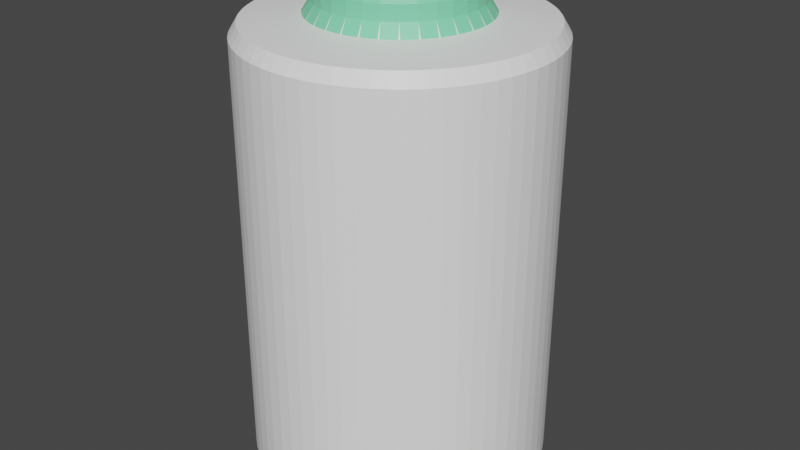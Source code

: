 # Source: old_Metal_Bottle.blend  (saved by Blender 2.82.7; exported with 4.5.12 LTS)
import bpy
from mathutils import Matrix  # noqa: F401  (used for matrix-valued properties, if any)

bpy.ops.wm.read_factory_settings(use_empty=True)
scene = bpy.context.scene
scene.name = 'Scene'

# ---- collections
col_collection = bpy.data.collections.new('Collection'); scene.collection.children.link(col_collection)

# ---- materials (node trees are filled in below, after node groups)
mat_material_001 = bpy.data.materials.new('Material.001')
mat_material_001.use_transparent_shadow = False
mat_material_002 = bpy.data.materials.new('Material.002')
mat_material_002.use_transparent_shadow = False

# ---- material node trees
mat_material_001.use_nodes = True; mat_material_001.node_tree.nodes.clear()
_N = mat_material_001.node_tree.nodes; _L = mat_material_001.node_tree.links
n0 = _N.new('ShaderNodeOutputMaterial'); n0.name = 'Material Output'; n0.location = (300, 300)
n1 = _N.new('ShaderNodeBsdfPrincipled'); n1.name = 'Principled BSDF'; n1.location = (10, 300)
n1.distribution = 'GGX'
n1.subsurface_method = 'BURLEY'
n1.inputs[0].default_value = (1.0, 1.0, 1.0, 1.0)
n1.inputs[3].default_value = 1.45
n1.inputs[27].default_value = (0.0, 0.0, 0.0, 1.0)
n1.inputs[28].default_value = 1.0
_L.new(n1.outputs[0], n0.inputs[0])
n0.is_active_output = True
mat_material_002.use_nodes = True; mat_material_002.node_tree.nodes.clear()
_N = mat_material_002.node_tree.nodes; _L = mat_material_002.node_tree.links
n0 = _N.new('ShaderNodeOutputMaterial'); n0.name = 'Material Output'; n0.location = (300, 300)
n1 = _N.new('ShaderNodeBsdfPrincipled'); n1.name = 'Principled BSDF'; n1.location = (10, 300)
n1.distribution = 'GGX'
n1.subsurface_method = 'BURLEY'
n1.inputs[0].default_value = (0.2141, 0.8, 0.4489, 1.0)
n1.inputs[3].default_value = 1.45
n1.inputs[27].default_value = (0.0, 0.0, 0.0, 1.0)
n1.inputs[28].default_value = 1.0
_L.new(n1.outputs[0], n0.inputs[0])
n0.is_active_output = True

# ---- world
world_world = bpy.data.worlds.new('World'); scene.world = world_world
world_world.use_nodes = True; world_world.node_tree.nodes.clear()
_N = world_world.node_tree.nodes; _L = world_world.node_tree.links
n0 = _N.new('ShaderNodeOutputWorld'); n0.name = 'World Output'; n0.location = (300, 300)
n1 = _N.new('ShaderNodeBackground'); n1.name = 'Background'; n1.location = (10, 300)
n1.inputs[0].default_value = (0.05088, 0.05088, 0.05088, 1.0)
_L.new(n1.outputs[0], n0.inputs[0])
n0.is_active_output = True
world_world.color = (0.05088, 0.05088, 0.05088)
world_world.use_sun_shadow = False
world_world.sun_shadow_jitter_overblur = 0.0

# ---- meshes
me_cylinder = bpy.data.meshes.new('Cylinder')
me_cylinder.from_pydata([(-3.912e-08, 0.9486, -1.0), (-0.05094, 0.995, -0.9488), (0.05094, 0.995, -0.9488), (0.05119, 0.9436, 1.004), (0.05094, 0.995, 0.9488), (-0.05094, 0.995, 0.9488), (-0.05119, 0.9436, 1.004), (0.1851, 0.9303, -1.0), (0.1441, 0.9858, -0.9488), (0.2441, 0.9659, -0.9488), (0.1339, 0.9355, 1.004), (0.2343, 0.9155, 1.004), (0.2441, 0.9659, 0.9488), (0.1441, 0.9858, 0.9488), (0.363, 0.8764, -1.0), (0.3337, 0.9387, -0.9488), (0.4278, 0.8997, -0.9488), (0.3138, 0.8914, 1.004), (0.4084, 0.8522, 1.004), (0.4278, 0.8997, 0.9488), (0.3337, 0.9387, 0.9488), (0.527, 0.7887, -1.0), (0.5104, 0.8556, -0.9488), (0.5951, 0.799, -0.9488), (0.4817, 0.8131, 1.004), (0.5668, 0.7562, 1.004), (0.5951, 0.799, 0.9488), (0.5104, 0.8556, 0.9488), (0.6707, 0.6707, -1.0), (0.6675, 0.7396, -0.9488), (0.7396, 0.6675, -0.9488), (0.6311, 0.7035, 1.004), (0.7035, 0.6311, 1.004), (0.7396, 0.6675, 0.9488), (0.6675, 0.7396, 0.9488), (0.7887, 0.527, -1.0), (0.799, 0.5951, -0.9488), (0.8556, 0.5104, -0.9488), (0.7562, 0.5668, 1.004), (0.8131, 0.4817, 1.004), (0.8556, 0.5104, 0.9488), (0.799, 0.5951, 0.9488), (0.8764, 0.363, -1.0), (0.8997, 0.4278, -0.9488), (0.9387, 0.3337, -0.9488), (0.8522, 0.4084, 1.004), (0.8914, 0.3138, 1.004), (0.9387, 0.3337, 0.9488), (0.8997, 0.4278, 0.9488), (0.9303, 0.1851, -1.0), (0.9659, 0.2441, -0.9488), (0.9858, 0.1441, -0.9488), (0.9155, 0.2343, 1.004), (0.9355, 0.1339, 1.004), (0.9858, 0.1441, 0.9488), (0.9659, 0.2441, 0.9488), (0.9486, 6.007e-08, -1.0), (0.995, 0.05094, -0.9488), (0.995, -0.05094, -0.9488), (0.9436, 0.05119, 1.004), (0.9436, -0.05119, 1.004), (0.995, -0.05094, 0.9488), (0.995, 0.05094, 0.9488), (0.9303, -0.1851, -1.0), (0.9858, -0.1441, -0.9488), (0.9659, -0.2441, -0.9488), (0.9355, -0.1339, 1.004), (0.9155, -0.2343, 1.004), (0.9659, -0.2441, 0.9488), (0.9858, -0.1441, 0.9488), (0.8764, -0.363, -1.0), (0.9387, -0.3337, -0.9488), (0.8997, -0.4278, -0.9488), (0.8914, -0.3138, 1.004), (0.8522, -0.4084, 1.004), (0.8997, -0.4278, 0.9488), (0.9387, -0.3337, 0.9488), (0.7887, -0.527, -1.0), (0.8556, -0.5104, -0.9488), (0.799, -0.5951, -0.9488), (0.8131, -0.4817, 1.004), (0.7562, -0.5668, 1.004), (0.799, -0.5951, 0.9488), (0.8556, -0.5104, 0.9488), (0.6707, -0.6707, -1.0), (0.7396, -0.6675, -0.9488), (0.6675, -0.7396, -0.9488), (0.7035, -0.6311, 1.004), (0.6311, -0.7035, 1.004), (0.6675, -0.7396, 0.9488), (0.7396, -0.6675, 0.9488), (0.527, -0.7887, -1.0), (0.5951, -0.799, -0.9488), (0.5104, -0.8556, -0.9488), (0.5668, -0.7562, 1.004), (0.4817, -0.8131, 1.004), (0.5104, -0.8556, 0.9488), (0.5951, -0.799, 0.9488), (0.363, -0.8764, -1.0), (0.4278, -0.8997, -0.9488), (0.3337, -0.9387, -0.9488), (0.4084, -0.8522, 1.004), (0.3138, -0.8914, 1.004), (0.3337, -0.9387, 0.9488), (0.4278, -0.8997, 0.9488), (0.1851, -0.9303, -1.0), (0.2441, -0.9659, -0.9488), (0.1441, -0.9858, -0.9488), (0.2343, -0.9155, 1.004), (0.1339, -0.9355, 1.004), (0.1441, -0.9858, 0.9488), (0.2441, -0.9659, 0.9488), (-2.943e-07, -0.9486, -1.0), (0.05094, -0.995, -0.9488), (-0.05094, -0.995, -0.9488), (0.05119, -0.9436, 1.004), (-0.05119, -0.9436, 1.004), (-0.05094, -0.995, 0.9488), (0.05094, -0.995, 0.9488), (-0.1851, -0.9303, -1.0), (-0.1441, -0.9858, -0.9488), (-0.2441, -0.9659, -0.9488), (-0.1339, -0.9355, 1.004), (-0.2343, -0.9155, 1.004), (-0.2441, -0.9659, 0.9488), (-0.1441, -0.9858, 0.9488), (-0.363, -0.8764, -1.0), (-0.3337, -0.9387, -0.9488), (-0.4278, -0.8997, -0.9488), (-0.3138, -0.8914, 1.004), (-0.4084, -0.8522, 1.004), (-0.4278, -0.8997, 0.9488), (-0.3337, -0.9387, 0.9488), (-0.527, -0.7887, -1.0), (-0.5104, -0.8556, -0.9488), (-0.5951, -0.799, -0.9488), (-0.4817, -0.8131, 1.004), (-0.5668, -0.7562, 1.004), (-0.5951, -0.799, 0.9488), (-0.5104, -0.8556, 0.9488), (-0.6707, -0.6707, -1.0), (-0.6675, -0.7396, -0.9488), (-0.7396, -0.6675, -0.9488), (-0.6311, -0.7035, 1.004), (-0.7035, -0.6311, 1.004), (-0.7396, -0.6675, 0.9488), (-0.6675, -0.7396, 0.9488), (-0.7887, -0.527, -1.0), (-0.799, -0.5951, -0.9488), (-0.8556, -0.5104, -0.9488), (-0.7562, -0.5668, 1.004), (-0.8131, -0.4817, 1.004), (-0.8556, -0.5104, 0.9488), (-0.799, -0.5951, 0.9488), (-0.8764, -0.363, -1.0), (-0.8997, -0.4278, -0.9488), (-0.9387, -0.3337, -0.9488), (-0.8522, -0.4084, 1.004), (-0.8914, -0.3138, 1.004), (-0.9387, -0.3337, 0.9488), (-0.8997, -0.4278, 0.9488), (-0.9303, -0.1851, -1.0), (-0.9659, -0.2441, -0.9488), (-0.9858, -0.1441, -0.9488), (-0.9155, -0.2343, 1.004), (-0.9355, -0.1339, 1.004), (-0.9858, -0.1441, 0.9488), (-0.9659, -0.2441, 0.9488), (-0.9486, 8.717e-07, -1.0), (-0.995, -0.05094, -0.9488), (-0.995, 0.05094, -0.9488), (-0.9436, -0.05119, 1.004), (-0.9436, 0.05119, 1.004), (-0.995, 0.05094, 0.9488), (-0.995, -0.05094, 0.9488), (-0.9303, 0.1851, -1.0), (-0.9858, 0.1441, -0.9488), (-0.9659, 0.2441, -0.9488), (-0.9355, 0.1339, 1.004), (-0.9155, 0.2343, 1.004), (-0.9659, 0.2441, 0.9488), (-0.9858, 0.1441, 0.9488), (-0.8764, 0.363, -1.0), (-0.9387, 0.3337, -0.9488), (-0.8997, 0.4278, -0.9488), (-0.8914, 0.3138, 1.004), (-0.8522, 0.4084, 1.004), (-0.8997, 0.4278, 0.9488), (-0.9387, 0.3337, 0.9488), (-0.7887, 0.527, -1.0), (-0.8556, 0.5104, -0.9488), (-0.799, 0.5951, -0.9488), (-0.8131, 0.4817, 1.004), (-0.7562, 0.5668, 1.004), (-0.799, 0.5951, 0.9488), (-0.8556, 0.5104, 0.9488), (-0.6707, 0.6707, -1.0), (-0.7396, 0.6675, -0.9488), (-0.6675, 0.7396, -0.9488), (-0.7035, 0.6311, 1.004), (-0.6311, 0.7035, 1.004), (-0.6675, 0.7396, 0.9488), (-0.7396, 0.6675, 0.9488), (-0.527, 0.7887, -1.0), (-0.5951, 0.799, -0.9488), (-0.5104, 0.8556, -0.9488), (-0.5668, 0.7562, 1.004), (-0.4817, 0.8131, 1.004), (-0.5104, 0.8556, 0.9488), (-0.5951, 0.799, 0.9488), (-0.363, 0.8764, -1.0), (-0.4278, 0.8997, -0.9488), (-0.3337, 0.9387, -0.9488), (-0.4084, 0.8522, 1.004), (-0.3138, 0.8914, 1.004), (-0.3337, 0.9387, 0.9488), (-0.4278, 0.8997, 0.9488), (-0.1851, 0.9303, -1.0), (-0.2441, 0.9659, -0.9488), (-0.1441, 0.9858, -0.9488), (-0.2343, 0.9155, 1.004), (-0.1339, 0.9355, 1.004), (-0.1441, 0.9858, 0.9488), (-0.2441, 0.9659, 0.9488), (0.05094, 0.5172, 1.085), (0.1509, 0.4974, 1.085), (0.1611, 0.5476, 1.03), (0.06071, 0.5676, 1.03), (0.05094, 0.5172, 1.085), (0.05119, 0.5685, 1.03), (-0.05119, 0.5685, 1.03), (-0.05094, 0.5172, 1.085), (0.1509, 0.4974, 1.085), (0.245, 0.4584, 1.085), (0.2649, 0.5057, 1.03), (0.1703, 0.5448, 1.03), (0.245, 0.4584, 1.085), (0.3297, 0.4018, 1.085), (0.3584, 0.4443, 1.03), (0.2733, 0.5011, 1.03), (0.3297, 0.4018, 1.085), (0.4018, 0.3297, 1.085), (0.4382, 0.3658, 1.03), (0.3658, 0.4382, 1.03), (0.4018, 0.3297, 1.085), (0.4584, 0.245, 1.085), (0.5011, 0.2733, 1.03), (0.4443, 0.3584, 1.03), (0.4584, 0.245, 1.085), (0.4974, 0.1509, 1.085), (0.5448, 0.1703, 1.03), (0.5057, 0.2649, 1.03), (0.4974, 0.1509, 1.085), (0.5172, 0.05094, 1.085), (0.5676, 0.06071, 1.03), (0.5476, 0.1611, 1.03), (0.5172, 0.05094, 1.085), (0.5172, -0.05094, 1.085), (0.5685, -0.05119, 1.03), (0.5685, 0.05119, 1.03), (0.5172, -0.05094, 1.085), (0.4974, -0.1509, 1.085), (0.5476, -0.1611, 1.03), (0.5676, -0.06071, 1.03), (0.4974, -0.1509, 1.085), (0.4584, -0.245, 1.085), (0.5057, -0.2649, 1.03), (0.5448, -0.1703, 1.03), (0.4584, -0.245, 1.085), (0.4018, -0.3297, 1.085), (0.4443, -0.3584, 1.03), (0.5011, -0.2733, 1.03), (0.4018, -0.3297, 1.085), (0.3297, -0.4018, 1.085), (0.3658, -0.4382, 1.03), (0.4382, -0.3658, 1.03), (0.3297, -0.4018, 1.085), (0.245, -0.4584, 1.085), (0.2733, -0.5011, 1.03), (0.3584, -0.4443, 1.03), (0.245, -0.4584, 1.085), (0.1509, -0.4974, 1.085), (0.1703, -0.5448, 1.03), (0.2649, -0.5057, 1.03), (0.1509, -0.4974, 1.085), (0.05094, -0.5172, 1.085), (0.06071, -0.5676, 1.03), (0.1611, -0.5476, 1.03), (0.05094, -0.5172, 1.085), (-0.05094, -0.5172, 1.085), (-0.05119, -0.5685, 1.03), (0.05119, -0.5685, 1.03), (-0.05094, -0.5172, 1.085), (-0.1509, -0.4974, 1.085), (-0.1611, -0.5476, 1.03), (-0.06071, -0.5676, 1.03), (-0.1509, -0.4974, 1.085), (-0.245, -0.4584, 1.085), (-0.2649, -0.5057, 1.03), (-0.1703, -0.5448, 1.03), (-0.245, -0.4584, 1.085), (-0.3297, -0.4018, 1.085), (-0.3584, -0.4443, 1.03), (-0.2733, -0.5011, 1.03), (-0.3297, -0.4018, 1.085), (-0.4018, -0.3297, 1.085), (-0.4382, -0.3658, 1.03), (-0.3658, -0.4382, 1.03), (-0.4018, -0.3297, 1.085), (-0.4584, -0.245, 1.085), (-0.5011, -0.2733, 1.03), (-0.4443, -0.3584, 1.03), (-0.4584, -0.245, 1.085), (-0.4974, -0.1509, 1.085), (-0.5448, -0.1703, 1.03), (-0.5057, -0.2649, 1.03), (-0.4974, -0.1509, 1.085), (-0.5172, -0.05094, 1.085), (-0.5676, -0.06071, 1.03), (-0.5476, -0.1611, 1.03), (-0.5172, -0.05094, 1.085), (-0.5172, 0.05094, 1.085), (-0.5685, 0.05119, 1.03), (-0.5685, -0.05119, 1.03), (-0.5172, 0.05094, 1.085), (-0.4974, 0.1509, 1.085), (-0.5476, 0.1611, 1.03), (-0.5676, 0.06071, 1.03), (-0.4974, 0.1509, 1.085), (-0.4584, 0.245, 1.085), (-0.5057, 0.2649, 1.03), (-0.5448, 0.1703, 1.03), (-0.4584, 0.245, 1.085), (-0.4018, 0.3297, 1.085), (-0.4443, 0.3584, 1.03), (-0.5011, 0.2733, 1.03), (-0.4018, 0.3297, 1.085), (-0.3297, 0.4018, 1.085), (-0.3658, 0.4382, 1.03), (-0.4382, 0.3658, 1.03), (-0.3297, 0.4018, 1.085), (-0.245, 0.4584, 1.085), (-0.2733, 0.5011, 1.03), (-0.3584, 0.4443, 1.03), (-0.245, 0.4584, 1.085), (-0.1509, 0.4974, 1.085), (-0.1703, 0.5448, 1.03), (-0.2649, 0.5057, 1.03), (-0.1509, 0.4974, 1.085), (-0.05094, 0.5172, 1.085), (-0.06071, 0.5676, 1.03), (-0.1611, 0.5476, 1.03), (0.05094, 0.5172, 1.149), (0.09185, 0.4618, 1.2), (0.1509, 0.4974, 1.149), (0.05094, 0.5172, 1.149), (-0.05094, 0.5172, 1.149), (3.865e-08, 0.4708, 1.2), (0.1509, 0.4974, 1.149), (0.1802, 0.435, 1.2), (0.245, 0.4584, 1.149), (0.245, 0.4584, 1.149), (0.2616, 0.3915, 1.2), (0.3297, 0.4018, 1.149), (0.3297, 0.4018, 1.149), (0.3329, 0.3329, 1.2), (0.4018, 0.3297, 1.149), (0.4018, 0.3297, 1.149), (0.3915, 0.2616, 1.2), (0.4584, 0.245, 1.149), (0.4584, 0.245, 1.149), (0.435, 0.1802, 1.2), (0.4974, 0.1509, 1.149), (0.4974, 0.1509, 1.149), (0.4618, 0.09185, 1.2), (0.5172, 0.05094, 1.149), (0.5172, 0.05094, 1.149), (0.4708, 1.746e-07, 1.2), (0.5172, -0.05094, 1.149), (0.5172, -0.05094, 1.149), (0.4618, -0.09185, 1.2), (0.4974, -0.1509, 1.149), (0.4974, -0.1509, 1.149), (0.435, -0.1802, 1.2), (0.4584, -0.245, 1.149), (0.4584, -0.245, 1.149), (0.3915, -0.2616, 1.2), (0.4018, -0.3297, 1.149), (0.4018, -0.3297, 1.149), (0.3329, -0.3329, 1.2), (0.3297, -0.4018, 1.149), (0.3297, -0.4018, 1.149), (0.2616, -0.3915, 1.2), (0.245, -0.4584, 1.149), (0.245, -0.4584, 1.149), (0.1802, -0.435, 1.2), (0.1509, -0.4974, 1.149), (0.1509, -0.4974, 1.149), (0.09185, -0.4618, 1.2), (0.05094, -0.5172, 1.149), (0.05094, -0.5172, 1.149), (-2.021e-07, -0.4708, 1.2), (-0.05094, -0.5172, 1.149), (-0.05094, -0.5172, 1.149), (-0.09185, -0.4618, 1.2), (-0.1509, -0.4974, 1.149), (-0.1509, -0.4974, 1.149), (-0.1802, -0.435, 1.2), (-0.245, -0.4584, 1.149), (-0.245, -0.4584, 1.149), (-0.2616, -0.3915, 1.2), (-0.3297, -0.4018, 1.149), (-0.3297, -0.4018, 1.149), (-0.3329, -0.3329, 1.2), (-0.4018, -0.3297, 1.149), (-0.4018, -0.3297, 1.149), (-0.3915, -0.2616, 1.2), (-0.4584, -0.245, 1.149), (-0.4584, -0.245, 1.149), (-0.435, -0.1802, 1.2), (-0.4974, -0.1509, 1.149), (-0.4974, -0.1509, 1.149), (-0.4618, -0.09185, 1.2), (-0.5172, -0.05094, 1.149), (-0.5172, -0.05094, 1.149), (-0.4708, 6.715e-07, 1.2), (-0.5172, 0.05094, 1.149), (-0.5172, 0.05094, 1.149), (-0.4618, 0.09185, 1.2), (-0.4974, 0.1509, 1.149), (-0.4974, 0.1509, 1.149), (-0.435, 0.1802, 1.2), (-0.4584, 0.245, 1.149), (-0.4584, 0.245, 1.149), (-0.3915, 0.2616, 1.2), (-0.4018, 0.3297, 1.149), (-0.4018, 0.3297, 1.149), (-0.3329, 0.3329, 1.2), (-0.3297, 0.4018, 1.149), (-0.3297, 0.4018, 1.149), (-0.2616, 0.3915, 1.2), (-0.245, 0.4584, 1.149), (-0.245, 0.4584, 1.149), (-0.1802, 0.435, 1.2), (-0.1509, 0.4974, 1.149), (-0.1509, 0.4974, 1.149), (-0.09185, 0.4618, 1.2), (-0.05094, 0.5172, 1.149)], [], [(219, 222, 5, 1), (17, 11, 226, 235), (24, 18, 234, 239), (31, 25, 238, 243), (38, 32, 242, 247), (45, 39, 246, 251), (52, 46, 250, 255), (59, 53, 254, 259), (66, 60, 258, 263), (73, 67, 262, 267), (80, 74, 266, 271), (87, 81, 270, 275), (94, 88, 274, 279), (101, 95, 278, 283), (108, 102, 282, 287), (115, 109, 286, 291), (122, 116, 290, 295), (129, 123, 294, 299), (136, 130, 298, 303), (143, 137, 302, 307), (150, 144, 306, 311), (157, 151, 310, 315), (164, 158, 314, 319), (171, 165, 318, 323), (178, 172, 322, 327), (185, 179, 326, 331), (192, 186, 330, 335), (199, 193, 334, 339), (206, 200, 338, 343), (213, 207, 342, 347), (16, 19, 27, 22), (220, 214, 346, 351), (10, 3, 229, 227), (2, 4, 13, 8), (240, 237, 363, 364), (79, 82, 90, 85), (142, 145, 153, 148), (205, 208, 216, 211), (51, 54, 62, 57), (114, 117, 125, 120), (177, 180, 188, 183), (23, 26, 34, 29), (86, 89, 97, 92), (149, 152, 160, 155), (212, 215, 223, 218), (58, 61, 69, 64), (121, 124, 132, 127), (184, 187, 195, 190), (30, 33, 41, 36), (93, 96, 104, 99), (156, 159, 167, 162), (224, 228, 355, 352), (65, 68, 76, 71), (128, 131, 139, 134), (191, 194, 202, 197), (37, 40, 48, 43), (100, 103, 111, 106), (163, 166, 174, 169), (6, 221, 350, 230), (9, 12, 20, 15), (72, 75, 83, 78), (135, 138, 146, 141), (198, 201, 209, 204), (44, 47, 55, 50), (107, 110, 118, 113), (170, 173, 181, 176), (348, 345, 444, 445), (296, 293, 405, 406), (244, 241, 366, 367), (353, 357, 446, 443, 440, 437, 434, 431, 428, 425, 422, 419, 416, 413, 410, 407, 404, 401, 398, 395, 392, 389, 386, 383, 380, 377, 374, 371, 368, 365, 362, 359), (300, 297, 408, 409), (248, 245, 369, 370), (236, 233, 360, 361), (304, 301, 411, 412), (252, 249, 372, 373), (308, 305, 414, 415), (256, 253, 375, 376), (312, 309, 417, 418), (260, 257, 378, 379), (316, 313, 420, 421), (264, 261, 381, 382), (320, 317, 423, 424), (268, 265, 384, 385), (324, 321, 426, 427), (272, 269, 387, 388), (328, 325, 429, 430), (276, 273, 390, 391), (332, 329, 432, 433), (280, 277, 393, 394), (336, 333, 435, 436), (284, 281, 396, 397), (232, 225, 354, 358), (340, 337, 438, 439), (288, 285, 399, 400), (231, 349, 447, 356), (344, 341, 441, 442), (292, 289, 402, 403), (0, 1, 2), (3, 4, 5, 6), (7, 8, 9), (10, 11, 12, 13), (14, 15, 16), (17, 18, 19, 20), (21, 22, 23), (24, 25, 26, 27), (28, 29, 30), (31, 32, 33, 34), (35, 36, 37), (38, 39, 40, 41), (42, 43, 44), (45, 46, 47, 48), (49, 50, 51), (52, 53, 54, 55), (56, 57, 58), (59, 60, 61, 62), (63, 64, 65), (66, 67, 68, 69), (70, 71, 72), (73, 74, 75, 76), (77, 78, 79), (80, 81, 82, 83), (84, 85, 86), (87, 88, 89, 90), (91, 92, 93), (94, 95, 96, 97), (98, 99, 100), (101, 102, 103, 104), (105, 106, 107), (108, 109, 110, 111), (112, 113, 114), (115, 116, 117, 118), (119, 120, 121), (122, 123, 124, 125), (126, 127, 128), (129, 130, 131, 132), (133, 134, 135), (136, 137, 138, 139), (140, 141, 142), (143, 144, 145, 146), (147, 148, 149), (150, 151, 152, 153), (154, 155, 156), (157, 158, 159, 160), (161, 162, 163), (164, 165, 166, 167), (168, 169, 170), (171, 172, 173, 174), (175, 176, 177), (178, 179, 180, 181), (182, 183, 184), (185, 186, 187, 188), (189, 190, 191), (192, 193, 194, 195), (196, 197, 198), (199, 200, 201, 202), (203, 204, 205), (206, 207, 208, 209), (210, 211, 212), (213, 214, 215, 216), (217, 218, 219), (220, 221, 222, 223), (224, 225, 226, 227), (228, 229, 230, 231), (232, 233, 234, 235), (236, 237, 238, 239), (240, 241, 242, 243), (244, 245, 246, 247), (248, 249, 250, 251), (252, 253, 254, 255), (256, 257, 258, 259), (260, 261, 262, 263), (264, 265, 266, 267), (268, 269, 270, 271), (272, 273, 274, 275), (276, 277, 278, 279), (280, 281, 282, 283), (284, 285, 286, 287), (288, 289, 290, 291), (292, 293, 294, 295), (296, 297, 298, 299), (300, 301, 302, 303), (304, 305, 306, 307), (308, 309, 310, 311), (312, 313, 314, 315), (316, 317, 318, 319), (320, 321, 322, 323), (324, 325, 326, 327), (328, 329, 330, 331), (332, 333, 334, 335), (336, 337, 338, 339), (340, 341, 342, 343), (344, 345, 346, 347), (348, 349, 350, 351), (352, 353, 354), (355, 356, 357), (358, 359, 360), (361, 362, 363), (364, 365, 366), (367, 368, 369), (370, 371, 372), (373, 374, 375), (376, 377, 378), (379, 380, 381), (382, 383, 384), (385, 386, 387), (388, 389, 390), (391, 392, 393), (394, 395, 396), (397, 398, 399), (400, 401, 402), (403, 404, 405), (406, 407, 408), (409, 410, 411), (412, 413, 414), (415, 416, 417), (418, 419, 420), (421, 422, 423), (424, 425, 426), (427, 428, 429), (430, 431, 432), (433, 434, 435), (436, 437, 438), (439, 440, 441), (442, 443, 444), (445, 446, 447), (2, 8, 7, 0), (13, 4, 3, 10), (1, 5, 4, 2), (12, 9, 8, 13), (9, 15, 14, 7), (20, 12, 11, 17), (19, 16, 15, 20), (16, 22, 21, 14), (27, 19, 18, 24), (26, 23, 22, 27), (23, 29, 28, 21), (34, 26, 25, 31), (33, 30, 29, 34), (30, 36, 35, 28), (41, 33, 32, 38), (40, 37, 36, 41), (37, 43, 42, 35), (48, 40, 39, 45), (47, 44, 43, 48), (44, 50, 49, 42), (55, 47, 46, 52), (54, 51, 50, 55), (51, 57, 56, 49), (62, 54, 53, 59), (61, 58, 57, 62), (58, 64, 63, 56), (69, 61, 60, 66), (68, 65, 64, 69), (65, 71, 70, 63), (76, 68, 67, 73), (75, 72, 71, 76), (72, 78, 77, 70), (83, 75, 74, 80), (82, 79, 78, 83), (79, 85, 84, 77), (90, 82, 81, 87), (89, 86, 85, 90), (86, 92, 91, 84), (97, 89, 88, 94), (96, 93, 92, 97), (93, 99, 98, 91), (104, 96, 95, 101), (103, 100, 99, 104), (100, 106, 105, 98), (111, 103, 102, 108), (110, 107, 106, 111), (107, 113, 112, 105), (118, 110, 109, 115), (117, 114, 113, 118), (114, 120, 119, 112), (125, 117, 116, 122), (124, 121, 120, 125), (121, 127, 126, 119), (132, 124, 123, 129), (131, 128, 127, 132), (128, 134, 133, 126), (139, 131, 130, 136), (138, 135, 134, 139), (135, 141, 140, 133), (146, 138, 137, 143), (145, 142, 141, 146), (142, 148, 147, 140), (153, 145, 144, 150), (152, 149, 148, 153), (149, 155, 154, 147), (160, 152, 151, 157), (159, 156, 155, 160), (156, 162, 161, 154), (167, 159, 158, 164), (166, 163, 162, 167), (163, 169, 168, 161), (174, 166, 165, 171), (173, 170, 169, 174), (170, 176, 175, 168), (181, 173, 172, 178), (180, 177, 176, 181), (177, 183, 182, 175), (188, 180, 179, 185), (187, 184, 183, 188), (184, 190, 189, 182), (195, 187, 186, 192), (194, 191, 190, 195), (191, 197, 196, 189), (202, 194, 193, 199), (201, 198, 197, 202), (198, 204, 203, 196), (209, 201, 200, 206), (208, 205, 204, 209), (205, 211, 210, 203), (216, 208, 207, 213), (215, 212, 211, 216), (212, 218, 217, 210), (223, 215, 214, 220), (222, 219, 218, 223), (219, 1, 0, 217), (5, 222, 221, 6), (227, 229, 228, 224), (235, 226, 225, 232), (239, 234, 233, 236), (243, 238, 237, 240), (247, 242, 241, 244), (251, 246, 245, 248), (255, 250, 249, 252), (259, 254, 253, 256), (263, 258, 257, 260), (267, 262, 261, 264), (271, 266, 265, 268), (275, 270, 269, 272), (279, 274, 273, 276), (283, 278, 277, 280), (287, 282, 281, 284), (291, 286, 285, 288), (295, 290, 289, 292), (299, 294, 293, 296), (303, 298, 297, 300), (307, 302, 301, 304), (311, 306, 305, 308), (315, 310, 309, 312), (319, 314, 313, 316), (323, 318, 317, 320), (327, 322, 321, 324), (331, 326, 325, 328), (335, 330, 329, 332), (339, 334, 333, 336), (343, 338, 337, 340), (347, 342, 341, 344), (351, 346, 345, 348), (230, 350, 349, 231), (10, 227, 226, 11), (234, 18, 17, 235), (73, 267, 266, 74), (270, 81, 80, 271), (136, 303, 302, 137), (306, 144, 143, 307), (199, 339, 338, 200), (342, 207, 206, 343), (45, 251, 250, 46), (254, 53, 52, 255), (108, 287, 286, 109), (290, 116, 115, 291), (171, 323, 322, 172), (326, 179, 178, 327), (238, 25, 24, 239), (274, 88, 87, 275), (310, 151, 150, 311), (346, 214, 213, 347), (258, 60, 59, 259), (294, 123, 122, 295), (330, 186, 185, 331), (242, 32, 31, 243), (278, 95, 94, 279), (314, 158, 157, 315), (350, 221, 220, 351), (262, 67, 66, 263), (298, 130, 129, 299), (334, 193, 192, 335), (246, 39, 38, 247), (282, 102, 101, 283), (318, 165, 164, 319), (6, 230, 229, 3), (352, 355, 357, 353), (358, 354, 353, 359), (361, 360, 359, 362), (364, 363, 362, 365), (367, 366, 365, 368), (370, 369, 368, 371), (373, 372, 371, 374), (376, 375, 374, 377), (379, 378, 377, 380), (382, 381, 380, 383), (385, 384, 383, 386), (388, 387, 386, 389), (391, 390, 389, 392), (394, 393, 392, 395), (397, 396, 395, 398), (400, 399, 398, 401), (403, 402, 401, 404), (406, 405, 404, 407), (409, 408, 407, 410), (412, 411, 410, 413), (415, 414, 413, 416), (418, 417, 416, 419), (421, 420, 419, 422), (424, 423, 422, 425), (427, 426, 425, 428), (430, 429, 428, 431), (433, 432, 431, 434), (436, 435, 434, 437), (439, 438, 437, 440), (442, 441, 440, 443), (445, 444, 443, 446), (356, 447, 446, 357), (232, 358, 360, 233), (363, 237, 236, 361), (340, 439, 441, 341), (444, 345, 344, 442), (288, 400, 402, 289), (405, 293, 292, 403), (366, 241, 240, 364), (447, 349, 348, 445), (408, 297, 296, 406), (369, 245, 244, 367), (355, 228, 231, 356), (411, 301, 300, 409), (372, 249, 248, 370), (414, 305, 304, 412), (375, 253, 252, 373), (417, 309, 308, 415), (378, 257, 256, 376), (420, 313, 312, 418), (381, 261, 260, 379), (423, 317, 316, 421), (384, 265, 264, 382), (426, 321, 320, 424), (387, 269, 268, 385), (429, 325, 324, 427), (390, 273, 272, 388), (432, 329, 328, 430), (393, 277, 276, 391), (435, 333, 332, 433), (396, 281, 280, 394), (354, 225, 224, 352), (438, 337, 336, 436), (399, 285, 284, 397), (0, 7, 14, 21, 28, 35, 42, 49, 56, 63, 70, 77, 84, 91, 98, 105, 112, 119, 126, 133, 140, 147, 154, 161, 168, 175, 182, 189, 196, 203, 210, 217)])
me_cylinder.polygons.foreach_set('material_index', [0, 0, 0, 0, 0, 0, 0, 0, 0, 0, 0, 0, 0, 0, 0, 0, 0, 0, 0, 0, 0, 0, 0, 0, 0, 0, 0, 0, 0, 0, 0, 0, 0, 0, 1, 0, 0, 0, 0, 0, 0, 0, 0, 0, 0, 0, 0, 0, 0, 0, 0, 1, 0, 0, 0, 0, 0, 0, 0, 0, 0, 0, 0, 0, 0, 0, 1, 1, 1, 1, 1, 1, 1, 1, 1, 1, 1, 1, 1, 1, 1, 1, 1, 1, 1, 1, 1, 1, 1, 1, 1, 1, 1, 1, 1, 1, 1, 0, 0, 0, 0, 0, 0, 0, 0, 0, 0, 0, 0, 0, 0, 0, 0, 0, 0, 0, 0, 0, 0, 0, 0, 0, 0, 0, 0, 0, 0, 0, 0, 0, 0, 0, 0, 0, 0, 0, 0, 0, 0, 0, 0, 0, 0, 0, 0, 0, 0, 0, 0, 0, 0, 0, 0, 0, 0, 0, 0, 0, 0, 0, 0, 1, 1, 1, 1, 1, 1, 1, 1, 1, 1, 1, 1, 1, 1, 1, 1, 1, 1, 1, 1, 1, 1, 1, 1, 1, 1, 1, 1, 1, 1, 1, 1, 1, 1, 1, 1, 1, 1, 1, 1, 1, 1, 1, 1, 1, 1, 1, 1, 1, 1, 1, 1, 1, 1, 1, 1, 1, 1, 1, 1, 1, 1, 1, 1, 0, 0, 0, 0, 0, 0, 0, 0, 0, 0, 0, 0, 0, 0, 0, 0, 0, 0, 0, 0, 0, 0, 0, 0, 0, 0, 0, 0, 0, 0, 0, 0, 0, 0, 0, 0, 0, 0, 0, 0, 0, 0, 0, 0, 0, 0, 0, 0, 0, 0, 0, 0, 0, 0, 0, 0, 0, 0, 0, 0, 0, 0, 0, 0, 0, 0, 0, 0, 0, 0, 0, 0, 0, 0, 0, 0, 0, 0, 0, 0, 0, 0, 0, 0, 0, 0, 0, 0, 0, 0, 0, 0, 0, 0, 0, 0, 0, 0, 0, 0, 0, 0, 0, 0, 0, 0, 0, 0, 0, 0, 0, 0, 0, 0, 0, 0, 0, 0, 0, 0, 0, 0, 0, 0, 0, 0, 0, 0, 0, 0, 0, 0, 0, 0, 0, 0, 0, 0, 0, 0, 0, 0, 0, 0, 0, 0, 0, 0, 0, 0, 0, 0, 0, 0, 0, 0, 0, 0, 0, 0, 1, 1, 1, 1, 1, 1, 1, 1, 1, 1, 1, 1, 1, 1, 1, 1, 1, 1, 1, 1, 1, 1, 1, 1, 1, 1, 1, 1, 1, 1, 1, 1, 1, 1, 1, 1, 1, 1, 1, 1, 1, 1, 1, 1, 1, 1, 1, 1, 1, 1, 1, 1, 1, 1, 1, 1, 1, 1, 1, 1, 1, 1, 1, 1, 0])
_uv = me_cylinder.uv_layers.new(name='UVMap')
_uv.uv.foreach_set('vector', [0.02309, 0.5128, 0.02309, 0.9872, 0.00816, 0.9872, 0.00816, 0.5128, 0.9463, 1.0, 0.96, 1.0, 0.9545, 1.0, 0.9518, 1.0, 0.915, 1.0, 0.9287, 1.0, 0.9232, 1.0, 0.9205, 1.0, 0.8838, 1.0, 0.8975, 1.0, 0.892, 1.0, 0.8893, 1.0, 0.8525, 1.0, 0.8662, 1.0, 0.8607, 1.0, 0.858, 1.0, 0.8213, 1.0, 0.835, 1.0, 0.8295, 1.0, 0.8268, 1.0, 0.79, 1.0, 0.8037, 1.0, 0.7982, 1.0, 0.7955, 1.0, 0.7588, 1.0, 0.7725, 1.0, 0.767, 1.0, 0.7643, 1.0, 0.7275, 1.0, 0.7412, 1.0, 0.7357, 1.0, 0.733, 1.0, 0.6963, 1.0, 0.71, 1.0, 0.7045, 1.0, 0.7018, 1.0, 0.665, 1.0, 0.6787, 1.0, 0.6732, 1.0, 0.6705, 1.0, 0.6338, 1.0, 0.6475, 1.0, 0.642, 1.0, 0.6393, 1.0, 0.6025, 1.0, 0.6162, 1.0, 0.6107, 1.0, 0.608, 1.0, 0.5713, 1.0, 0.585, 1.0, 0.5795, 1.0, 0.5768, 1.0, 0.54, 1.0, 0.5537, 1.0, 0.5482, 1.0, 0.5455, 1.0, 0.5088, 1.0, 0.5225, 1.0, 0.517, 1.0, 0.5143, 1.0, 0.4775, 1.0, 0.4912, 1.0, 0.4857, 1.0, 0.483, 1.0, 0.4463, 1.0, 0.46, 1.0, 0.4545, 1.0, 0.4518, 1.0, 0.415, 1.0, 0.4287, 1.0, 0.4232, 1.0, 0.4205, 1.0, 0.3838, 1.0, 0.3975, 1.0, 0.392, 1.0, 0.3893, 1.0, 0.3525, 1.0, 0.3662, 1.0, 0.3607, 1.0, 0.358, 1.0, 0.3213, 1.0, 0.335, 1.0, 0.3295, 1.0, 0.3268, 1.0, 0.29, 1.0, 0.3037, 1.0, 0.2982, 1.0, 0.2955, 1.0, 0.2588, 1.0, 0.2725, 1.0, 0.267, 1.0, 0.2643, 1.0, 0.2275, 1.0, 0.2412, 1.0, 0.2357, 1.0, 0.233, 1.0, 0.1963, 1.0, 0.21, 1.0, 0.2045, 1.0, 0.2018, 1.0, 0.165, 1.0, 0.1787, 1.0, 0.1732, 1.0, 0.1705, 1.0, 0.1338, 1.0, 0.1475, 1.0, 0.142, 1.0, 0.1393, 1.0, 0.1025, 1.0, 0.1162, 1.0, 0.1107, 1.0, 0.108, 1.0, 0.07126, 1.0, 0.08499, 1.0, 0.07949, 1.0, 0.07676, 1.0, 0.9293, 0.5128, 0.9293, 0.9872, 0.9144, 0.9872, 0.9144, 0.5128, 0.04001, 1.0, 0.05374, 1.0, 0.04824, 1.0, 0.04551, 1.0, 0.9775, 1.0, 0.9912, 1.0, 0.9857, 1.0, 0.983, 1.0, 0.9918, 0.5128, 0.9918, 0.9872, 0.9769, 0.9872, 0.9769, 0.5128, 0.8906, 1.0, 0.8906, 1.0, 0.8906, 1.0, 0.8906, 1.0, 0.6481, 0.5128, 0.6481, 0.9872, 0.6332, 0.9872, 0.6332, 0.5128, 0.3668, 0.5128, 0.3668, 0.9872, 0.3519, 0.9872, 0.3519, 0.5128, 0.08559, 0.5128, 0.08559, 0.9872, 0.07066, 0.9872, 0.07066, 0.5128, 0.7731, 0.5128, 0.7731, 0.9872, 0.7582, 0.9872, 0.7582, 0.5128, 0.4918, 0.5128, 0.4918, 0.9872, 0.4769, 0.9872, 0.4769, 0.5128, 0.2106, 0.5128, 0.2106, 0.9872, 0.1957, 0.9872, 0.1957, 0.5128, 0.8981, 0.5128, 0.8981, 0.9872, 0.8832, 0.9872, 0.8832, 0.5128, 0.6168, 0.5128, 0.6168, 0.9872, 0.6019, 0.9872, 0.6019, 0.5128, 0.3356, 0.5128, 0.3356, 0.9872, 0.3207, 0.9872, 0.3207, 0.5128, 0.05434, 0.5128, 0.05434, 0.9872, 0.03941, 0.9872, 0.03941, 0.5128, 0.7418, 0.5128, 0.7418, 0.9872, 0.7269, 0.9872, 0.7269, 0.5128, 0.4606, 0.5128, 0.4606, 0.9872, 0.4457, 0.9872, 0.4457, 0.5128, 0.1793, 0.5128, 0.1793, 0.9872, 0.1644, 0.9872, 0.1644, 0.5128, 0.8668, 0.5128, 0.8668, 0.9872, 0.8519, 0.9872, 0.8519, 0.5128, 0.5856, 0.5128, 0.5856, 0.9872, 0.5707, 0.9872, 0.5707, 0.5128, 0.3043, 0.5128, 0.3043, 0.9872, 0.2894, 0.9872, 0.2894, 0.5128, 0.9844, 1.0, 0.9844, 1.0, 0.9844, 1.0, 0.9844, 1.0, 0.7106, 0.5128, 0.7106, 0.9872, 0.6957, 0.9872, 0.6957, 0.5128, 0.4293, 0.5128, 0.4293, 0.9872, 0.4144, 0.9872, 0.4144, 0.5128, 0.1481, 0.5128, 0.1481, 0.9872, 0.1332, 0.9872, 0.1332, 0.5128, 0.8356, 0.5128, 0.8356, 0.9872, 0.8207, 0.9872, 0.8207, 0.5128, 0.5543, 0.5128, 0.5543, 0.9872, 0.5394, 0.9872, 0.5394, 0.5128, 0.2731, 0.5128, 0.2731, 0.9872, 0.2582, 0.9872, 0.2582, 0.5128, 0.008759, 1.0, 0.02249, 1.0, 0.01699, 1.0, 0.01426, 1.0, 0.9606, 0.5128, 0.9606, 0.9872, 0.9457, 0.9872, 0.9457, 0.5128, 0.6793, 0.5128, 0.6793, 0.9872, 0.6644, 0.9872, 0.6644, 0.5128, 0.3981, 0.5128, 0.3981, 0.9872, 0.3832, 0.9872, 0.3832, 0.5128, 0.1168, 0.5128, 0.1168, 0.9872, 0.1019, 0.9872, 0.1019, 0.5128, 0.8043, 0.5128, 0.8043, 0.9872, 0.7894, 0.9872, 0.7894, 0.5128, 0.5231, 0.5128, 0.5231, 0.9872, 0.5082, 0.9872, 0.5082, 0.5128, 0.2418, 0.5128, 0.2418, 0.9872, 0.2269, 0.9872, 0.2269, 0.5128, 0.04687, 1.0, 0.04688, 1.0, 0.04688, 1.0, 0.04687, 1.0, 0.4531, 1.0, 0.4531, 1.0, 0.4531, 1.0, 0.4531, 1.0, 0.8594, 1.0, 0.8594, 1.0, 0.8594, 1.0, 0.8594, 1.0, 0.2922, 0.4622, 0.25, 0.4664, 0.2078, 0.4622, 0.1672, 0.4499, 0.1298, 0.4299, 0.09701, 0.403, 0.0701, 0.3702, 0.05011, 0.3328, 0.0378, 0.2922, 0.03364, 0.25, 0.0378, 0.2078, 0.05011, 0.1672, 0.0701, 0.1298, 0.09701, 0.09701, 0.1298, 0.0701, 0.1672, 0.05011, 0.2078, 0.0378, 0.25, 0.03364, 0.2922, 0.0378, 0.3328, 0.05011, 0.3702, 0.0701, 0.403, 0.09701, 0.4299, 0.1298, 0.4499, 0.1672, 0.4622, 0.2078, 0.4664, 0.25, 0.4622, 0.2922, 0.4499, 0.3328, 0.4299, 0.3702, 0.403, 0.403, 0.3702, 0.4299, 0.3328, 0.4499, 0.4219, 1.0, 0.4219, 1.0, 0.4219, 1.0, 0.4219, 1.0, 0.8281, 1.0, 0.8281, 1.0, 0.8281, 1.0, 0.8281, 1.0, 0.9219, 1.0, 0.9219, 1.0, 0.9219, 1.0, 0.9219, 1.0, 0.3906, 1.0, 0.3906, 1.0, 0.3906, 1.0, 0.3906, 1.0, 0.7969, 1.0, 0.7969, 1.0, 0.7969, 1.0, 0.7969, 1.0, 0.3594, 1.0, 0.3594, 1.0, 0.3594, 1.0, 0.3594, 1.0, 0.7656, 1.0, 0.7656, 1.0, 0.7656, 1.0, 0.7656, 1.0, 0.3281, 1.0, 0.3281, 1.0, 0.3281, 1.0, 0.3281, 1.0, 0.7344, 1.0, 0.7344, 1.0, 0.7344, 1.0, 0.7344, 1.0, 0.2969, 1.0, 0.2969, 1.0, 0.2969, 1.0, 0.2969, 1.0, 0.7031, 1.0, 0.7031, 1.0, 0.7031, 1.0, 0.7031, 1.0, 0.2656, 1.0, 0.2656, 1.0, 0.2656, 1.0, 0.2656, 1.0, 0.6719, 1.0, 0.6719, 1.0, 0.6719, 1.0, 0.6719, 1.0, 0.2344, 1.0, 0.2344, 1.0, 0.2344, 1.0, 0.2344, 1.0, 0.6406, 1.0, 0.6406, 1.0, 0.6406, 1.0, 0.6406, 1.0, 0.2031, 1.0, 0.2031, 1.0, 0.2031, 1.0, 0.2031, 1.0, 0.6094, 1.0, 0.6094, 1.0, 0.6094, 1.0, 0.6094, 1.0, 0.1719, 1.0, 0.1719, 1.0, 0.1719, 1.0, 0.1719, 1.0, 0.5781, 1.0, 0.5781, 1.0, 0.5781, 1.0, 0.5781, 1.0, 0.1406, 1.0, 0.1406, 1.0, 0.1406, 1.0, 0.1406, 1.0, 0.5469, 1.0, 0.5469, 1.0, 0.5469, 1.0, 0.5469, 1.0, 0.9531, 1.0, 0.9531, 1.0, 0.9531, 1.0, 0.9531, 1.0, 0.1094, 1.0, 0.1094, 1.0, 0.1094, 1.0, 0.1094, 1.0, 0.5156, 1.0, 0.5156, 1.0, 0.5156, 1.0, 0.5156, 1.0, 0.01562, 1.0, 0.01562, 1.0, 0.01563, 1.0, 0.01563, 1.0, 0.07812, 1.0, 0.07813, 1.0, 0.07813, 1.0, 0.07812, 1.0, 0.4844, 1.0, 0.4844, 1.0, 0.4844, 1.0, 0.4844, 1.0, 0.75, 0.4777, 0.7378, 0.4888, 0.7622, 0.4888, 0.9912, 1.0, 0.9918, 1.0, 1.0, 1.0, 1.0, 1.0, 0.7944, 0.4733, 0.7846, 0.4866, 0.8086, 0.4818, 0.9775, 1.0, 0.96, 1.0, 0.9606, 0.9872, 0.9769, 0.9872, 0.8371, 0.4603, 0.8301, 0.4753, 0.8527, 0.4659, 0.9463, 1.0, 0.9287, 1.0, 0.9293, 0.9872, 0.9457, 0.9872, 0.8765, 0.4393, 0.8725, 0.4553, 0.8928, 0.4418, 0.915, 1.0, 0.8975, 1.0, 0.8981, 0.9872, 0.9144, 0.9872, 0.911, 0.411, 0.9102, 0.4275, 0.9275, 0.4102, 0.8838, 1.0, 0.8662, 1.0, 0.8668, 0.9872, 0.8832, 0.9872, 0.9393, 0.3765, 0.9418, 0.3928, 0.9553, 0.3725, 0.8525, 1.0, 0.835, 1.0, 0.8356, 0.9872, 0.8519, 0.9872, 0.9603, 0.3371, 0.9659, 0.3527, 0.9753, 0.3301, 0.8213, 1.0, 0.8037, 1.0, 0.8043, 0.9872, 0.8207, 0.9872, 0.9733, 0.2944, 0.9818, 0.3086, 0.9866, 0.2846, 0.79, 1.0, 0.7725, 1.0, 0.7731, 0.9872, 0.7894, 0.9872, 0.9777, 0.25, 0.9888, 0.2622, 0.9888, 0.2378, 0.7588, 1.0, 0.7412, 1.0, 0.7418, 0.9872, 0.7582, 0.9872, 0.9733, 0.2056, 0.9866, 0.2154, 0.9818, 0.1914, 0.7275, 1.0, 0.71, 1.0, 0.7106, 0.9872, 0.7269, 0.9872, 0.9603, 0.1629, 0.9753, 0.1699, 0.9659, 0.1473, 0.6963, 1.0, 0.6787, 1.0, 0.6793, 0.9872, 0.6957, 0.9872, 0.9393, 0.1235, 0.9553, 0.1275, 0.9418, 0.1072, 0.665, 1.0, 0.6475, 1.0, 0.6481, 0.9872, 0.6644, 0.9872, 0.911, 0.08902, 0.9275, 0.08979, 0.9102, 0.0725, 0.6338, 1.0, 0.6162, 1.0, 0.6168, 0.9872, 0.6332, 0.9872, 0.8765, 0.06071, 0.8928, 0.05824, 0.8725, 0.04466, 0.6025, 1.0, 0.585, 1.0, 0.5856, 0.9872, 0.6019, 0.9872, 0.8371, 0.03967, 0.8527, 0.03406, 0.8301, 0.0247, 0.5713, 1.0, 0.5537, 1.0, 0.5543, 0.9872, 0.5707, 0.9872, 0.7944, 0.02672, 0.8086, 0.01818, 0.7846, 0.01341, 0.54, 1.0, 0.5225, 1.0, 0.5231, 0.9872, 0.5394, 0.9872, 0.75, 0.02234, 0.7622, 0.0112, 0.7378, 0.0112, 0.5088, 1.0, 0.4912, 1.0, 0.4918, 0.9872, 0.5082, 0.9872, 0.7056, 0.02672, 0.7154, 0.01341, 0.6914, 0.01818, 0.4775, 1.0, 0.46, 1.0, 0.4606, 0.9872, 0.4769, 0.9872, 0.6629, 0.03967, 0.6699, 0.0247, 0.6473, 0.03406, 0.4463, 1.0, 0.4287, 1.0, 0.4293, 0.9872, 0.4457, 0.9872, 0.6235, 0.06071, 0.6275, 0.04466, 0.6072, 0.05824, 0.415, 1.0, 0.3975, 1.0, 0.3981, 0.9872, 0.4144, 0.9872, 0.589, 0.08902, 0.5898, 0.0725, 0.5725, 0.08979, 0.3838, 1.0, 0.3662, 1.0, 0.3668, 0.9872, 0.3832, 0.9872, 0.5607, 0.1235, 0.5582, 0.1072, 0.5447, 0.1275, 0.3525, 1.0, 0.335, 1.0, 0.3356, 0.9872, 0.3519, 0.9872, 0.5397, 0.1629, 0.5341, 0.1473, 0.5247, 0.1699, 0.3213, 1.0, 0.3037, 1.0, 0.3043, 0.9872, 0.3207, 0.9872, 0.5267, 0.2056, 0.5182, 0.1914, 0.5134, 0.2154, 0.29, 1.0, 0.2725, 1.0, 0.2731, 0.9872, 0.2894, 0.9872, 0.5223, 0.25, 0.5112, 0.2378, 0.5112, 0.2622, 0.2588, 1.0, 0.2412, 1.0, 0.2418, 0.9872, 0.2582, 0.9872, 0.5267, 0.2944, 0.5134, 0.2846, 0.5182, 0.3086, 0.2275, 1.0, 0.21, 1.0, 0.2106, 0.9872, 0.2269, 0.9872, 0.5397, 0.3371, 0.5247, 0.3301, 0.5341, 0.3527, 0.1963, 1.0, 0.1787, 1.0, 0.1793, 0.9872, 0.1957, 0.9872, 0.5607, 0.3765, 0.5447, 0.3725, 0.5582, 0.3928, 0.165, 1.0, 0.1475, 1.0, 0.1481, 0.9872, 0.1644, 0.9872, 0.589, 0.411, 0.5725, 0.4102, 0.5898, 0.4275, 0.1338, 1.0, 0.1162, 1.0, 0.1168, 0.9872, 0.1332, 0.9872, 0.6235, 0.4393, 0.6072, 0.4418, 0.6275, 0.4553, 0.1025, 1.0, 0.08499, 1.0, 0.08559, 0.9872, 0.1019, 0.9872, 0.6629, 0.4603, 0.6473, 0.4659, 0.6699, 0.4753, 0.07126, 1.0, 0.05374, 1.0, 0.05434, 0.9872, 0.07066, 0.9872, 0.7056, 0.4733, 0.6914, 0.4818, 0.7154, 0.4866, 0.04001, 1.0, 0.02249, 1.0, 0.02309, 0.9872, 0.03941, 0.9872, 0.9844, 1.0, 0.9531, 1.0, 0.9545, 1.0, 0.983, 1.0, 0.9844, 1.0, 0.9858, 1.0, 1.0, 1.0, 1.0, 1.0, 0.9531, 1.0, 0.9219, 1.0, 0.9232, 1.0, 0.9518, 1.0, 0.9219, 1.0, 0.8906, 1.0, 0.892, 1.0, 0.9205, 1.0, 0.8906, 1.0, 0.8594, 1.0, 0.8607, 1.0, 0.8893, 1.0, 0.8594, 1.0, 0.8281, 1.0, 0.8295, 1.0, 0.858, 1.0, 0.8281, 1.0, 0.7969, 1.0, 0.7982, 1.0, 0.8268, 1.0, 0.7969, 1.0, 0.7656, 1.0, 0.767, 1.0, 0.7955, 1.0, 0.7656, 1.0, 0.7344, 1.0, 0.7357, 1.0, 0.7643, 1.0, 0.7344, 1.0, 0.7031, 1.0, 0.7045, 1.0, 0.733, 1.0, 0.7031, 1.0, 0.6719, 1.0, 0.6732, 1.0, 0.7018, 1.0, 0.6719, 1.0, 0.6406, 1.0, 0.642, 1.0, 0.6705, 1.0, 0.6406, 1.0, 0.6094, 1.0, 0.6107, 1.0, 0.6393, 1.0, 0.6094, 1.0, 0.5781, 1.0, 0.5795, 1.0, 0.608, 1.0, 0.5781, 1.0, 0.5469, 1.0, 0.5482, 1.0, 0.5768, 1.0, 0.5469, 1.0, 0.5156, 1.0, 0.517, 1.0, 0.5455, 1.0, 0.5156, 1.0, 0.4844, 1.0, 0.4857, 1.0, 0.5143, 1.0, 0.4844, 1.0, 0.4531, 1.0, 0.4545, 1.0, 0.483, 1.0, 0.4531, 1.0, 0.4219, 1.0, 0.4232, 1.0, 0.4518, 1.0, 0.4219, 1.0, 0.3906, 1.0, 0.392, 1.0, 0.4205, 1.0, 0.3906, 1.0, 0.3594, 1.0, 0.3607, 1.0, 0.3893, 1.0, 0.3594, 1.0, 0.3281, 1.0, 0.3295, 1.0, 0.358, 1.0, 0.3281, 1.0, 0.2969, 1.0, 0.2982, 1.0, 0.3268, 1.0, 0.2969, 1.0, 0.2656, 1.0, 0.267, 1.0, 0.2955, 1.0, 0.2656, 1.0, 0.2344, 1.0, 0.2357, 1.0, 0.2643, 1.0, 0.2344, 1.0, 0.2031, 1.0, 0.2045, 1.0, 0.233, 1.0, 0.2031, 1.0, 0.1719, 1.0, 0.1732, 1.0, 0.2018, 1.0, 0.1719, 1.0, 0.1406, 1.0, 0.142, 1.0, 0.1705, 1.0, 0.1406, 1.0, 0.1094, 1.0, 0.1107, 1.0, 0.1393, 1.0, 0.1094, 1.0, 0.07813, 1.0, 0.07949, 1.0, 0.108, 1.0, 0.07812, 1.0, 0.04688, 1.0, 0.04824, 1.0, 0.07676, 1.0, 0.04687, 1.0, 0.01562, 1.0, 0.01699, 1.0, 0.04551, 1.0, 0.9844, 1.0, 0.9703, 1.0, 0.9688, 1.0, 0.9844, 1.0, 1.0, 1.0, 0.9985, 1.0, 0.9531, 1.0, 0.939, 1.0, 0.9375, 1.0, 0.9219, 1.0, 0.9078, 1.0, 0.9062, 1.0, 0.8906, 1.0, 0.8765, 1.0, 0.875, 1.0, 0.8594, 1.0, 0.8453, 1.0, 0.8438, 1.0, 0.8281, 1.0, 0.814, 1.0, 0.8125, 1.0, 0.7969, 1.0, 0.7828, 1.0, 0.7812, 1.0, 0.7656, 1.0, 0.7515, 1.0, 0.75, 1.0, 0.7344, 1.0, 0.7203, 1.0, 0.7188, 1.0, 0.7031, 1.0, 0.689, 1.0, 0.6875, 1.0, 0.6719, 1.0, 0.6578, 1.0, 0.6562, 1.0, 0.6406, 1.0, 0.6265, 1.0, 0.625, 1.0, 0.6094, 1.0, 0.5953, 1.0, 0.5938, 1.0, 0.5781, 1.0, 0.564, 1.0, 0.5625, 1.0, 0.5469, 1.0, 0.5328, 1.0, 0.5312, 1.0, 0.5156, 1.0, 0.5015, 1.0, 0.5, 1.0, 0.4844, 1.0, 0.4703, 1.0, 0.4688, 1.0, 0.4531, 1.0, 0.439, 1.0, 0.4375, 1.0, 0.4219, 1.0, 0.4078, 1.0, 0.4062, 1.0, 0.3906, 1.0, 0.3765, 1.0, 0.375, 1.0, 0.3594, 1.0, 0.3453, 1.0, 0.3438, 1.0, 0.3281, 1.0, 0.314, 1.0, 0.3125, 1.0, 0.2969, 1.0, 0.2828, 1.0, 0.2812, 1.0, 0.2656, 1.0, 0.2515, 1.0, 0.25, 1.0, 0.2344, 1.0, 0.2203, 1.0, 0.2188, 1.0, 0.2031, 1.0, 0.189, 1.0, 0.1875, 1.0, 0.1719, 1.0, 0.1578, 1.0, 0.1562, 1.0, 0.1406, 1.0, 0.1265, 1.0, 0.125, 1.0, 0.1094, 1.0, 0.09529, 1.0, 0.09375, 1.0, 0.07812, 1.0, 0.06404, 1.0, 0.0625, 1.0, 0.04687, 1.0, 0.03279, 1.0, 0.03125, 1.0, 0.9918, 0.5128, 0.9769, 0.5128, 0.9696, 0.5, 0.9992, 0.5, 0.9769, 0.9872, 0.9918, 0.9872, 0.9912, 1.0, 0.9775, 1.0, 0.00816, 0.5128, 0.00816, 0.9872, 0.0, 0.9872, 0.0, 0.5128, 0.9606, 0.9872, 0.9606, 0.5128, 0.9769, 0.5128, 0.9769, 0.9872, 0.9606, 0.5128, 0.9457, 0.5128, 0.9383, 0.5, 0.9679, 0.5, 0.9457, 0.9872, 0.9606, 0.9872, 0.96, 1.0, 0.9463, 1.0, 0.9293, 0.9872, 0.9293, 0.5128, 0.9457, 0.5128, 0.9457, 0.9872, 0.9293, 0.5128, 0.9144, 0.5128, 0.9071, 0.5, 0.9367, 0.5, 0.9144, 0.9872, 0.9293, 0.9872, 0.9287, 1.0, 0.915, 1.0, 0.8981, 0.9872, 0.8981, 0.5128, 0.9144, 0.5128, 0.9144, 0.9872, 0.8981, 0.5128, 0.8832, 0.5128, 0.8758, 0.5, 0.9054, 0.5, 0.8832, 0.9872, 0.8981, 0.9872, 0.8975, 1.0, 0.8838, 1.0, 0.8668, 0.9872, 0.8668, 0.5128, 0.8832, 0.5128, 0.8832, 0.9872, 0.8668, 0.5128, 0.8519, 0.5128, 0.8446, 0.5, 0.8742, 0.5, 0.8519, 0.9872, 0.8668, 0.9872, 0.8662, 1.0, 0.8525, 1.0, 0.8356, 0.9872, 0.8356, 0.5128, 0.8519, 0.5128, 0.8519, 0.9872, 0.8356, 0.5128, 0.8207, 0.5128, 0.8133, 0.5, 0.8429, 0.5, 0.8207, 0.9872, 0.8356, 0.9872, 0.835, 1.0, 0.8213, 1.0, 0.8043, 0.9872, 0.8043, 0.5128, 0.8207, 0.5128, 0.8207, 0.9872, 0.8043, 0.5128, 0.7894, 0.5128, 0.7821, 0.5, 0.8117, 0.5, 0.7894, 0.9872, 0.8043, 0.9872, 0.8037, 1.0, 0.79, 1.0, 0.7731, 0.9872, 0.7731, 0.5128, 0.7894, 0.5128, 0.7894, 0.9872, 0.7731, 0.5128, 0.7582, 0.5128, 0.7508, 0.5, 0.7804, 0.5, 0.7582, 0.9872, 0.7731, 0.9872, 0.7725, 1.0, 0.7588, 1.0, 0.7418, 0.9872, 0.7418, 0.5128, 0.7582, 0.5128, 0.7582, 0.9872, 0.7418, 0.5128, 0.7269, 0.5128, 0.7196, 0.5, 0.7492, 0.5, 0.7269, 0.9872, 0.7418, 0.9872, 0.7412, 1.0, 0.7275, 1.0, 0.7106, 0.9872, 0.7106, 0.5128, 0.7269, 0.5128, 0.7269, 0.9872, 0.7106, 0.5128, 0.6957, 0.5128, 0.6883, 0.5, 0.7179, 0.5, 0.6957, 0.9872, 0.7106, 0.9872, 0.71, 1.0, 0.6963, 1.0, 0.6793, 0.9872, 0.6793, 0.5128, 0.6957, 0.5128, 0.6957, 0.9872, 0.6793, 0.5128, 0.6644, 0.5128, 0.6571, 0.5, 0.6867, 0.5, 0.6644, 0.9872, 0.6793, 0.9872, 0.6787, 1.0, 0.665, 1.0, 0.6481, 0.9872, 0.6481, 0.5128, 0.6644, 0.5128, 0.6644, 0.9872, 0.6481, 0.5128, 0.6332, 0.5128, 0.6258, 0.5, 0.6554, 0.5, 0.6332, 0.9872, 0.6481, 0.9872, 0.6475, 1.0, 0.6338, 1.0, 0.6168, 0.9872, 0.6168, 0.5128, 0.6332, 0.5128, 0.6332, 0.9872, 0.6168, 0.5128, 0.6019, 0.5128, 0.5946, 0.5, 0.6242, 0.5, 0.6019, 0.9872, 0.6168, 0.9872, 0.6162, 1.0, 0.6025, 1.0, 0.5856, 0.9872, 0.5856, 0.5128, 0.6019, 0.5128, 0.6019, 0.9872, 0.5856, 0.5128, 0.5707, 0.5128, 0.5633, 0.5, 0.5929, 0.5, 0.5707, 0.9872, 0.5856, 0.9872, 0.585, 1.0, 0.5713, 1.0, 0.5543, 0.9872, 0.5543, 0.5128, 0.5707, 0.5128, 0.5707, 0.9872, 0.5543, 0.5128, 0.5394, 0.5128, 0.5321, 0.5, 0.5617, 0.5, 0.5394, 0.9872, 0.5543, 0.9872, 0.5537, 1.0, 0.54, 1.0, 0.5231, 0.9872, 0.5231, 0.5128, 0.5394, 0.5128, 0.5394, 0.9872, 0.5231, 0.5128, 0.5082, 0.5128, 0.5008, 0.5, 0.5304, 0.5, 0.5082, 0.9872, 0.5231, 0.9872, 0.5225, 1.0, 0.5088, 1.0, 0.4918, 0.9872, 0.4918, 0.5128, 0.5082, 0.5128, 0.5082, 0.9872, 0.4918, 0.5128, 0.4769, 0.5128, 0.4696, 0.5, 0.4992, 0.5, 0.4769, 0.9872, 0.4918, 0.9872, 0.4912, 1.0, 0.4775, 1.0, 0.4606, 0.9872, 0.4606, 0.5128, 0.4769, 0.5128, 0.4769, 0.9872, 0.4606, 0.5128, 0.4457, 0.5128, 0.4383, 0.5, 0.4679, 0.5, 0.4457, 0.9872, 0.4606, 0.9872, 0.46, 1.0, 0.4463, 1.0, 0.4293, 0.9872, 0.4293, 0.5128, 0.4457, 0.5128, 0.4457, 0.9872, 0.4293, 0.5128, 0.4144, 0.5128, 0.4071, 0.5, 0.4367, 0.5, 0.4144, 0.9872, 0.4293, 0.9872, 0.4287, 1.0, 0.415, 1.0, 0.3981, 0.9872, 0.3981, 0.5128, 0.4144, 0.5128, 0.4144, 0.9872, 0.3981, 0.5128, 0.3832, 0.5128, 0.3758, 0.5, 0.4054, 0.5, 0.3832, 0.9872, 0.3981, 0.9872, 0.3975, 1.0, 0.3838, 1.0, 0.3668, 0.9872, 0.3668, 0.5128, 0.3832, 0.5128, 0.3832, 0.9872, 0.3668, 0.5128, 0.3519, 0.5128, 0.3446, 0.5, 0.3742, 0.5, 0.3519, 0.9872, 0.3668, 0.9872, 0.3662, 1.0, 0.3525, 1.0, 0.3356, 0.9872, 0.3356, 0.5128, 0.3519, 0.5128, 0.3519, 0.9872, 0.3356, 0.5128, 0.3207, 0.5128, 0.3133, 0.5, 0.3429, 0.5, 0.3207, 0.9872, 0.3356, 0.9872, 0.335, 1.0, 0.3213, 1.0, 0.3043, 0.9872, 0.3043, 0.5128, 0.3207, 0.5128, 0.3207, 0.9872, 0.3043, 0.5128, 0.2894, 0.5128, 0.2821, 0.5, 0.3117, 0.5, 0.2894, 0.9872, 0.3043, 0.9872, 0.3037, 1.0, 0.29, 1.0, 0.2731, 0.9872, 0.2731, 0.5128, 0.2894, 0.5128, 0.2894, 0.9872, 0.2731, 0.5128, 0.2582, 0.5128, 0.2508, 0.5, 0.2804, 0.5, 0.2582, 0.9872, 0.2731, 0.9872, 0.2725, 1.0, 0.2588, 1.0, 0.2418, 0.9872, 0.2418, 0.5128, 0.2582, 0.5128, 0.2582, 0.9872, 0.2418, 0.5128, 0.2269, 0.5128, 0.2196, 0.5, 0.2492, 0.5, 0.2269, 0.9872, 0.2418, 0.9872, 0.2412, 1.0, 0.2275, 1.0, 0.2106, 0.9872, 0.2106, 0.5128, 0.2269, 0.5128, 0.2269, 0.9872, 0.2106, 0.5128, 0.1957, 0.5128, 0.1883, 0.5, 0.2179, 0.5, 0.1957, 0.9872, 0.2106, 0.9872, 0.21, 1.0, 0.1963, 1.0, 0.1793, 0.9872, 0.1793, 0.5128, 0.1957, 0.5128, 0.1957, 0.9872, 0.1793, 0.5128, 0.1644, 0.5128, 0.1571, 0.5, 0.1867, 0.5, 0.1644, 0.9872, 0.1793, 0.9872, 0.1787, 1.0, 0.165, 1.0, 0.1481, 0.9872, 0.1481, 0.5128, 0.1644, 0.5128, 0.1644, 0.9872, 0.1481, 0.5128, 0.1332, 0.5128, 0.1258, 0.5, 0.1554, 0.5, 0.1332, 0.9872, 0.1481, 0.9872, 0.1475, 1.0, 0.1338, 1.0, 0.1168, 0.9872, 0.1168, 0.5128, 0.1332, 0.5128, 0.1332, 0.9872, 0.1168, 0.5128, 0.1019, 0.5128, 0.09455, 0.5, 0.1242, 0.5, 0.1019, 0.9872, 0.1168, 0.9872, 0.1162, 1.0, 0.1025, 1.0, 0.08559, 0.9872, 0.08559, 0.5128, 0.1019, 0.5128, 0.1019, 0.9872, 0.08559, 0.5128, 0.07066, 0.5128, 0.0633, 0.5, 0.09295, 0.5, 0.07066, 0.9872, 0.08559, 0.9872, 0.08499, 1.0, 0.07126, 1.0, 0.05434, 0.9872, 0.05434, 0.5128, 0.07066, 0.5128, 0.07066, 0.9872, 0.05434, 0.5128, 0.03941, 0.5128, 0.03205, 0.5, 0.0617, 0.5, 0.03941, 0.9872, 0.05434, 0.9872, 0.05374, 1.0, 0.04001, 1.0, 0.02309, 0.9872, 0.02309, 0.5128, 0.03941, 0.5128, 0.03941, 0.9872, 0.02309, 0.5128, 0.00816, 0.5128, 0.0008037, 0.5, 0.03045, 0.5, 0.00816, 0.9872, 0.02309, 0.9872, 0.02249, 1.0, 0.008759, 1.0, 0.983, 1.0, 0.9857, 1.0, 0.9844, 1.0, 0.9844, 1.0, 0.9518, 1.0, 0.9545, 1.0, 0.9531, 1.0, 0.9531, 1.0, 0.9205, 1.0, 0.9232, 1.0, 0.9219, 1.0, 0.9219, 1.0, 0.8893, 1.0, 0.892, 1.0, 0.8906, 1.0, 0.8906, 1.0, 0.858, 1.0, 0.8607, 1.0, 0.8594, 1.0, 0.8594, 1.0, 0.8268, 1.0, 0.8295, 1.0, 0.8281, 1.0, 0.8281, 1.0, 0.7955, 1.0, 0.7982, 1.0, 0.7969, 1.0, 0.7969, 1.0, 0.7643, 1.0, 0.767, 1.0, 0.7656, 1.0, 0.7656, 1.0, 0.733, 1.0, 0.7357, 1.0, 0.7344, 1.0, 0.7344, 1.0, 0.7018, 1.0, 0.7045, 1.0, 0.7031, 1.0, 0.7031, 1.0, 0.6705, 1.0, 0.6732, 1.0, 0.6719, 1.0, 0.6719, 1.0, 0.6393, 1.0, 0.642, 1.0, 0.6406, 1.0, 0.6406, 1.0, 0.608, 1.0, 0.6107, 1.0, 0.6094, 1.0, 0.6094, 1.0, 0.5768, 1.0, 0.5795, 1.0, 0.5781, 1.0, 0.5781, 1.0, 0.5455, 1.0, 0.5482, 1.0, 0.5469, 1.0, 0.5469, 1.0, 0.5143, 1.0, 0.517, 1.0, 0.5156, 1.0, 0.5156, 1.0, 0.483, 1.0, 0.4857, 1.0, 0.4844, 1.0, 0.4844, 1.0, 0.4518, 1.0, 0.4545, 1.0, 0.4531, 1.0, 0.4531, 1.0, 0.4205, 1.0, 0.4232, 1.0, 0.4219, 1.0, 0.4219, 1.0, 0.3893, 1.0, 0.392, 1.0, 0.3906, 1.0, 0.3906, 1.0, 0.358, 1.0, 0.3607, 1.0, 0.3594, 1.0, 0.3594, 1.0, 0.3268, 1.0, 0.3295, 1.0, 0.3281, 1.0, 0.3281, 1.0, 0.2955, 1.0, 0.2982, 1.0, 0.2969, 1.0, 0.2969, 1.0, 0.2643, 1.0, 0.267, 1.0, 0.2656, 1.0, 0.2656, 1.0, 0.233, 1.0, 0.2357, 1.0, 0.2344, 1.0, 0.2344, 1.0, 0.2018, 1.0, 0.2045, 1.0, 0.2031, 1.0, 0.2031, 1.0, 0.1705, 1.0, 0.1732, 1.0, 0.1719, 1.0, 0.1719, 1.0, 0.1393, 1.0, 0.142, 1.0, 0.1406, 1.0, 0.1406, 1.0, 0.108, 1.0, 0.1107, 1.0, 0.1094, 1.0, 0.1094, 1.0, 0.07676, 1.0, 0.07949, 1.0, 0.07813, 1.0, 0.07812, 1.0, 0.04551, 1.0, 0.04824, 1.0, 0.04688, 1.0, 0.04687, 1.0, 0.01426, 1.0, 0.01699, 1.0, 0.01562, 1.0, 0.01562, 1.0, 0.9775, 1.0, 0.983, 1.0, 0.9545, 1.0, 0.96, 1.0, 0.9232, 1.0, 0.9287, 1.0, 0.9463, 1.0, 0.9518, 1.0, 0.6963, 1.0, 0.7018, 1.0, 0.6732, 1.0, 0.6787, 1.0, 0.642, 1.0, 0.6475, 1.0, 0.665, 1.0, 0.6705, 1.0, 0.415, 1.0, 0.4205, 1.0, 0.392, 1.0, 0.3975, 1.0, 0.3607, 1.0, 0.3662, 1.0, 0.3838, 1.0, 0.3893, 1.0, 0.1338, 1.0, 0.1393, 1.0, 0.1107, 1.0, 0.1162, 1.0, 0.07949, 1.0, 0.08499, 1.0, 0.1025, 1.0, 0.108, 1.0, 0.8213, 1.0, 0.8268, 1.0, 0.7982, 1.0, 0.8037, 1.0, 0.767, 1.0, 0.7725, 1.0, 0.79, 1.0, 0.7955, 1.0, 0.54, 1.0, 0.5455, 1.0, 0.517, 1.0, 0.5225, 1.0, 0.4857, 1.0, 0.4912, 1.0, 0.5088, 1.0, 0.5143, 1.0, 0.2588, 1.0, 0.2643, 1.0, 0.2357, 1.0, 0.2412, 1.0, 0.2045, 1.0, 0.21, 1.0, 0.2275, 1.0, 0.233, 1.0, 0.892, 1.0, 0.8975, 1.0, 0.915, 1.0, 0.9205, 1.0, 0.6107, 1.0, 0.6162, 1.0, 0.6338, 1.0, 0.6393, 1.0, 0.3295, 1.0, 0.335, 1.0, 0.3525, 1.0, 0.358, 1.0, 0.04824, 1.0, 0.05374, 1.0, 0.07126, 1.0, 0.07676, 1.0, 0.7357, 1.0, 0.7412, 1.0, 0.7588, 1.0, 0.7643, 1.0, 0.4545, 1.0, 0.46, 1.0, 0.4775, 1.0, 0.483, 1.0, 0.1732, 1.0, 0.1787, 1.0, 0.1963, 1.0, 0.2018, 1.0, 0.8607, 1.0, 0.8662, 1.0, 0.8838, 1.0, 0.8893, 1.0, 0.5795, 1.0, 0.585, 1.0, 0.6025, 1.0, 0.608, 1.0, 0.2982, 1.0, 0.3037, 1.0, 0.3213, 1.0, 0.3268, 1.0, 0.01699, 1.0, 0.02249, 1.0, 0.04001, 1.0, 0.04551, 1.0, 0.7045, 1.0, 0.71, 1.0, 0.7275, 1.0, 0.733, 1.0, 0.4232, 1.0, 0.4287, 1.0, 0.4463, 1.0, 0.4518, 1.0, 0.142, 1.0, 0.1475, 1.0, 0.165, 1.0, 0.1705, 1.0, 0.8295, 1.0, 0.835, 1.0, 0.8525, 1.0, 0.858, 1.0, 0.5482, 1.0, 0.5537, 1.0, 0.5713, 1.0, 0.5768, 1.0, 0.267, 1.0, 0.2725, 1.0, 0.29, 1.0, 0.2955, 1.0, 0.008759, 1.0, 0.01426, 1.0, 0.0, 1.0, 0.0, 1.0, 0.9844, 1.0, 0.9844, 1.0, 0.9985, 1.0, 0.9703, 1.0, 0.9531, 1.0, 0.9531, 1.0, 0.9672, 1.0, 0.939, 1.0, 0.9219, 1.0, 0.9219, 1.0, 0.936, 1.0, 0.9078, 1.0, 0.8906, 1.0, 0.8906, 1.0, 0.9047, 1.0, 0.8765, 1.0, 0.8594, 1.0, 0.8594, 1.0, 0.8735, 1.0, 0.8453, 1.0, 0.8281, 1.0, 0.8281, 1.0, 0.8422, 1.0, 0.814, 1.0, 0.7969, 1.0, 0.7969, 1.0, 0.811, 1.0, 0.7828, 1.0, 0.7656, 1.0, 0.7656, 1.0, 0.7797, 1.0, 0.7515, 1.0, 0.7344, 1.0, 0.7344, 1.0, 0.7485, 1.0, 0.7203, 1.0, 0.7031, 1.0, 0.7031, 1.0, 0.7172, 1.0, 0.689, 1.0, 0.6719, 1.0, 0.6719, 1.0, 0.686, 1.0, 0.6578, 1.0, 0.6406, 1.0, 0.6406, 1.0, 0.6547, 1.0, 0.6265, 1.0, 0.6094, 1.0, 0.6094, 1.0, 0.6235, 1.0, 0.5953, 1.0, 0.5781, 1.0, 0.5781, 1.0, 0.5922, 1.0, 0.564, 1.0, 0.5469, 1.0, 0.5469, 1.0, 0.561, 1.0, 0.5328, 1.0, 0.5156, 1.0, 0.5156, 1.0, 0.5297, 1.0, 0.5015, 1.0, 0.4844, 1.0, 0.4844, 1.0, 0.4985, 1.0, 0.4703, 1.0, 0.4531, 1.0, 0.4531, 1.0, 0.4672, 1.0, 0.439, 1.0, 0.4219, 1.0, 0.4219, 1.0, 0.436, 1.0, 0.4078, 1.0, 0.3906, 1.0, 0.3906, 1.0, 0.4047, 1.0, 0.3765, 1.0, 0.3594, 1.0, 0.3594, 1.0, 0.3735, 1.0, 0.3453, 1.0, 0.3281, 1.0, 0.3281, 1.0, 0.3422, 1.0, 0.314, 1.0, 0.2969, 1.0, 0.2969, 1.0, 0.311, 1.0, 0.2828, 1.0, 0.2656, 1.0, 0.2656, 1.0, 0.2797, 1.0, 0.2515, 1.0, 0.2344, 1.0, 0.2344, 1.0, 0.2485, 1.0, 0.2203, 1.0, 0.2031, 1.0, 0.2031, 1.0, 0.2172, 1.0, 0.189, 1.0, 0.1719, 1.0, 0.1719, 1.0, 0.186, 1.0, 0.1578, 1.0, 0.1406, 1.0, 0.1406, 1.0, 0.1547, 1.0, 0.1265, 1.0, 0.1094, 1.0, 0.1094, 1.0, 0.1235, 1.0, 0.09529, 1.0, 0.07812, 1.0, 0.07813, 1.0, 0.09221, 1.0, 0.06404, 1.0, 0.04687, 1.0, 0.04688, 1.0, 0.06096, 1.0, 0.03279, 1.0, 0.01563, 1.0, 0.01563, 1.0, 0.02971, 1.0, 0.001539, 1.0, 0.9531, 1.0, 0.9531, 1.0, 0.9219, 1.0, 0.9219, 1.0, 0.8906, 1.0, 0.8906, 1.0, 0.9219, 1.0, 0.9219, 1.0, 0.1094, 1.0, 0.1094, 1.0, 0.07813, 1.0, 0.07813, 1.0, 0.04688, 1.0, 0.04688, 1.0, 0.07812, 1.0, 0.07812, 1.0, 0.5156, 1.0, 0.5156, 1.0, 0.4844, 1.0, 0.4844, 1.0, 0.4531, 1.0, 0.4531, 1.0, 0.4844, 1.0, 0.4844, 1.0, 0.8594, 1.0, 0.8594, 1.0, 0.8906, 1.0, 0.8906, 1.0, 0.01563, 1.0, 0.01562, 1.0, 0.04687, 1.0, 0.04687, 1.0, 0.4219, 1.0, 0.4219, 1.0, 0.4531, 1.0, 0.4531, 1.0, 0.8281, 1.0, 0.8281, 1.0, 0.8594, 1.0, 0.8594, 1.0, 0.9844, 1.0, 0.9844, 1.0, 1.0, 1.0, 1.0, 1.0, 0.3906, 1.0, 0.3906, 1.0, 0.4219, 1.0, 0.4219, 1.0, 0.7969, 1.0, 0.7969, 1.0, 0.8281, 1.0, 0.8281, 1.0, 0.3594, 1.0, 0.3594, 1.0, 0.3906, 1.0, 0.3906, 1.0, 0.7656, 1.0, 0.7656, 1.0, 0.7969, 1.0, 0.7969, 1.0, 0.3281, 1.0, 0.3281, 1.0, 0.3594, 1.0, 0.3594, 1.0, 0.7344, 1.0, 0.7344, 1.0, 0.7656, 1.0, 0.7656, 1.0, 0.2969, 1.0, 0.2969, 1.0, 0.3281, 1.0, 0.3281, 1.0, 0.7031, 1.0, 0.7031, 1.0, 0.7344, 1.0, 0.7344, 1.0, 0.2656, 1.0, 0.2656, 1.0, 0.2969, 1.0, 0.2969, 1.0, 0.6719, 1.0, 0.6719, 1.0, 0.7031, 1.0, 0.7031, 1.0, 0.2344, 1.0, 0.2344, 1.0, 0.2656, 1.0, 0.2656, 1.0, 0.6406, 1.0, 0.6406, 1.0, 0.6719, 1.0, 0.6719, 1.0, 0.2031, 1.0, 0.2031, 1.0, 0.2344, 1.0, 0.2344, 1.0, 0.6094, 1.0, 0.6094, 1.0, 0.6406, 1.0, 0.6406, 1.0, 0.1719, 1.0, 0.1719, 1.0, 0.2031, 1.0, 0.2031, 1.0, 0.5781, 1.0, 0.5781, 1.0, 0.6094, 1.0, 0.6094, 1.0, 0.1406, 1.0, 0.1406, 1.0, 0.1719, 1.0, 0.1719, 1.0, 0.5469, 1.0, 0.5469, 1.0, 0.5781, 1.0, 0.5781, 1.0, 0.9531, 1.0, 0.9531, 1.0, 0.9844, 1.0, 0.9844, 1.0, 0.1094, 1.0, 0.1094, 1.0, 0.1406, 1.0, 0.1406, 1.0, 0.5156, 1.0, 0.5156, 1.0, 0.5469, 1.0, 0.5469, 1.0, 0.75, 0.4777, 0.7944, 0.4733, 0.8371, 0.4603, 0.8765, 0.4393, 0.911, 0.411, 0.9393, 0.3765, 0.9603, 0.3371, 0.9733, 0.2944, 0.9777, 0.25, 0.9733, 0.2056, 0.9603, 0.1629, 0.9393, 0.1235, 0.911, 0.08902, 0.8765, 0.06071, 0.8371, 0.03967, 0.7944, 0.02672, 0.75, 0.02234, 0.7056, 0.02672, 0.6629, 0.03967, 0.6235, 0.06071, 0.589, 0.08902, 0.5607, 0.1235, 0.5397, 0.1629, 0.5267, 0.2056, 0.5223, 0.25, 0.5267, 0.2944, 0.5397, 0.3371, 0.5607, 0.3765, 0.589, 0.411, 0.6235, 0.4393, 0.6629, 0.4603, 0.7056, 0.4733])
me_cylinder.materials.append(mat_material_001)
me_cylinder.materials.append(mat_material_002)
me_cylinder.use_remesh_fix_poles = True
me_cylinder.use_remesh_preserve_attributes = False
me_cylinder.use_mirror_vertex_groups = False
me_cylinder.update()

# ---- objects
ob_cylinder = bpy.data.objects.new('Cylinder', me_cylinder)

# ---- transforms, parenting, visibility, modifiers, constraints
ob_cylinder.location = (0.0, 0.0, 1.5)
ob_cylinder.scale = (1.0, 1.0, 1.5)
ob_cylinder.lineart.crease_threshold = 0.0

# ---- collection membership
col_collection.objects.link(ob_cylinder)

# ---- scene / render settings (as saved in the file)
scene.frame_start = 1; scene.frame_end = 250; scene.frame_set(1)
scene.render.engine = 'BLENDER_EEVEE_NEXT'
scene.cycles.use_denoising = False
scene.cycles.samples = 128
scene.cycles.sampling_pattern = 'TABULATED_SOBOL'
scene.cycles.use_adaptive_sampling = False
scene.cycles.use_light_tree = False
scene.view_settings.view_transform = 'Filmic'
bpy.context.view_layer.update()

# ---- added for rendering (the .blend has no active camera and no usable light): camera, sun
cam_auto = bpy.data.cameras.new('AutoCamera')
cam_auto.lens = 50.0
cam_auto.sensor_width = 36.0
cam_auto.clip_end = 1000.0
ob_auto_camera = bpy.data.objects.new('AutoCamera', cam_auto)
scene.collection.objects.link(ob_auto_camera)
ob_auto_camera.location = (4.01274, -4.81528, 4.86019)
ob_auto_camera.rotation_euler = (1.09748, -7.21219e-08, 0.694738)
scene.camera = ob_auto_camera
light_auto_sun = bpy.data.lights.new('AutoSun', 'SUN')
light_auto_sun.energy = 3.0
light_auto_sun.angle = 0.0523599
ob_auto_sun = bpy.data.objects.new('AutoSun', light_auto_sun)
scene.collection.objects.link(ob_auto_sun)
ob_auto_sun.rotation_euler = (0.872665, 0.174533, 0.523599)
bpy.context.view_layer.update()
